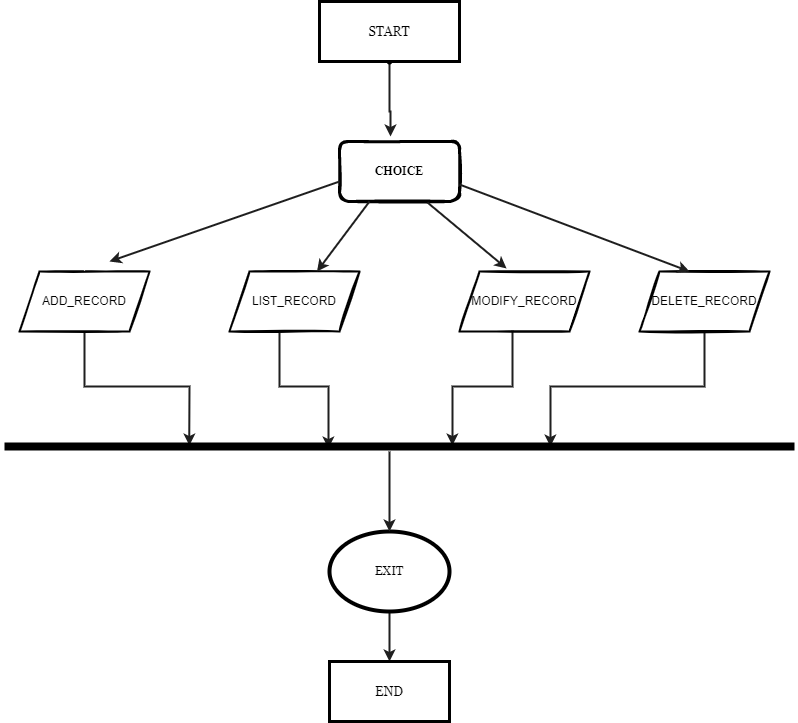

The diagram above was exported from draw.io. Its source (the exported page's mxGraphModel, read from the mxfile embedded in the PNG):
<mxGraphModel dx="868" dy="425" grid="1" gridSize="10" guides="1" tooltips="1" connect="1" arrows="1" fold="1" page="1" pageScale="1" pageWidth="850" pageHeight="1100" math="0" shadow="0">
  <root>
    <mxCell id="0" />
    <mxCell id="1" parent="0" />
    <mxCell id="KAE9wDpzUwtgIxn7Qjwl-22" value="" style="edgeStyle=orthogonalEdgeStyle;rounded=0;orthogonalLoop=1;jettySize=auto;html=1;fontFamily=Times New Roman;strokeColor=#1F1F1F;entryX=0.234;entryY=0.4;entryDx=0;entryDy=0;entryPerimeter=0;strokeWidth=2;" parent="1" source="Y2GoZ3G90oaC4i8lNLEe-3" target="KAE9wDpzUwtgIxn7Qjwl-18" edge="1">
      <mxGeometry relative="1" as="geometry" />
    </mxCell>
    <mxCell id="Y2GoZ3G90oaC4i8lNLEe-3" value="ADD_RECORD" style="shape=parallelogram;perimeter=parallelogramPerimeter;whiteSpace=wrap;html=1;fixedSize=1;rounded=0;sketch=1;fontFamily=Helvetica;strokeWidth=2;" parent="1" vertex="1">
      <mxGeometry x="70" y="1280" width="130" height="60" as="geometry" />
    </mxCell>
    <mxCell id="KAE9wDpzUwtgIxn7Qjwl-23" value="" style="edgeStyle=orthogonalEdgeStyle;rounded=0;orthogonalLoop=1;jettySize=auto;html=1;fontFamily=Times New Roman;strokeColor=#1F1F1F;strokeWidth=2;entryX=0.41;entryY=0.7;entryDx=0;entryDy=0;entryPerimeter=0;exitX=0.385;exitY=1;exitDx=0;exitDy=0;exitPerimeter=0;" parent="1" source="Y2GoZ3G90oaC4i8lNLEe-4" target="KAE9wDpzUwtgIxn7Qjwl-18" edge="1">
      <mxGeometry relative="1" as="geometry" />
    </mxCell>
    <mxCell id="Y2GoZ3G90oaC4i8lNLEe-4" value="LIST_RECORD" style="shape=parallelogram;perimeter=parallelogramPerimeter;whiteSpace=wrap;html=1;fixedSize=1;rounded=0;sketch=1;fontFamily=Helvetica;strokeWidth=2;" parent="1" vertex="1">
      <mxGeometry x="280" y="1280" width="130" height="60" as="geometry" />
    </mxCell>
    <mxCell id="KAE9wDpzUwtgIxn7Qjwl-24" value="" style="edgeStyle=orthogonalEdgeStyle;rounded=0;orthogonalLoop=1;jettySize=auto;html=1;fontFamily=Times New Roman;strokeColor=#1F1F1F;strokeWidth=2;exitX=0.408;exitY=0.983;exitDx=0;exitDy=0;exitPerimeter=0;entryX=0.567;entryY=0.4;entryDx=0;entryDy=0;entryPerimeter=0;" parent="1" source="Y2GoZ3G90oaC4i8lNLEe-5" target="KAE9wDpzUwtgIxn7Qjwl-18" edge="1">
      <mxGeometry relative="1" as="geometry" />
    </mxCell>
    <mxCell id="Y2GoZ3G90oaC4i8lNLEe-5" value="MODIFY_RECORD" style="shape=parallelogram;perimeter=parallelogramPerimeter;whiteSpace=wrap;html=1;fixedSize=1;rounded=0;sketch=1;fontFamily=Helvetica;strokeWidth=2;" parent="1" vertex="1">
      <mxGeometry x="510" y="1280" width="130" height="60" as="geometry" />
    </mxCell>
    <mxCell id="KAE9wDpzUwtgIxn7Qjwl-26" value="" style="edgeStyle=orthogonalEdgeStyle;rounded=0;orthogonalLoop=1;jettySize=auto;html=1;fontFamily=Times New Roman;strokeColor=#1F1F1F;strokeWidth=2;entryX=0.691;entryY=0.5;entryDx=0;entryDy=0;entryPerimeter=0;" parent="1" source="Y2GoZ3G90oaC4i8lNLEe-6" target="KAE9wDpzUwtgIxn7Qjwl-18" edge="1">
      <mxGeometry relative="1" as="geometry" />
    </mxCell>
    <mxCell id="Y2GoZ3G90oaC4i8lNLEe-6" value="DELETE_RECORD" style="shape=parallelogram;perimeter=parallelogramPerimeter;whiteSpace=wrap;html=1;fixedSize=1;rounded=0;sketch=1;fontFamily=Helvetica;strokeWidth=2;" parent="1" vertex="1">
      <mxGeometry x="690" y="1280" width="130" height="60" as="geometry" />
    </mxCell>
    <mxCell id="KAE9wDpzUwtgIxn7Qjwl-2" style="edgeStyle=orthogonalEdgeStyle;rounded=0;orthogonalLoop=1;jettySize=auto;html=1;fontFamily=Times New Roman;exitX=0.017;exitY=0.867;exitDx=0;exitDy=0;exitPerimeter=0;strokeColor=#FFFFFF;" parent="1" source="Y2GoZ3G90oaC4i8lNLEe-18" target="Y2GoZ3G90oaC4i8lNLEe-3" edge="1">
      <mxGeometry relative="1" as="geometry" />
    </mxCell>
    <mxCell id="KAE9wDpzUwtgIxn7Qjwl-6" value="" style="edgeStyle=orthogonalEdgeStyle;rounded=0;orthogonalLoop=1;jettySize=auto;html=1;fontFamily=Times New Roman;strokeColor=#FFFFFF;" parent="1" source="Y2GoZ3G90oaC4i8lNLEe-18" edge="1">
      <mxGeometry relative="1" as="geometry">
        <mxPoint x="250" y="1180" as="targetPoint" />
      </mxGeometry>
    </mxCell>
    <mxCell id="Y2GoZ3G90oaC4i8lNLEe-18" value="CHOICE" style="rounded=1;whiteSpace=wrap;html=1;sketch=1;fontFamily=Times New Roman;fontStyle=1;strokeWidth=3;" parent="1" vertex="1">
      <mxGeometry x="390" y="1150" width="120" height="60" as="geometry" />
    </mxCell>
    <mxCell id="KAE9wDpzUwtgIxn7Qjwl-7" value="" style="endArrow=classic;html=1;rounded=0;fontFamily=Times New Roman;strokeColor=#FFFFFF;" parent="1" edge="1">
      <mxGeometry width="50" height="50" relative="1" as="geometry">
        <mxPoint x="210" y="1270" as="sourcePoint" />
        <mxPoint x="450" y="1250" as="targetPoint" />
        <Array as="points">
          <mxPoint x="370" y="1240" />
        </Array>
      </mxGeometry>
    </mxCell>
    <mxCell id="KAE9wDpzUwtgIxn7Qjwl-10" value="" style="endArrow=classic;html=1;rounded=0;fontFamily=Times New Roman;strokeColor=#1F1F1F;exitX=0;exitY=0.667;exitDx=0;exitDy=0;exitPerimeter=0;strokeWidth=2;" parent="1" source="Y2GoZ3G90oaC4i8lNLEe-18" edge="1">
      <mxGeometry width="50" height="50" relative="1" as="geometry">
        <mxPoint x="390" y="1198" as="sourcePoint" />
        <mxPoint x="160" y="1270" as="targetPoint" />
      </mxGeometry>
    </mxCell>
    <mxCell id="KAE9wDpzUwtgIxn7Qjwl-11" value="" style="endArrow=classic;html=1;rounded=0;fontFamily=Times New Roman;strokeColor=#1F1F1F;strokeWidth=2;" parent="1" target="Y2GoZ3G90oaC4i8lNLEe-4" edge="1">
      <mxGeometry width="50" height="50" relative="1" as="geometry">
        <mxPoint x="420" y="1210" as="sourcePoint" />
        <mxPoint x="450" y="1250" as="targetPoint" />
      </mxGeometry>
    </mxCell>
    <mxCell id="KAE9wDpzUwtgIxn7Qjwl-12" value="" style="endArrow=classic;html=1;rounded=0;fontFamily=Times New Roman;strokeColor=#1F1F1F;exitX=0.733;exitY=1.017;exitDx=0;exitDy=0;exitPerimeter=0;entryX=0.362;entryY=-0.05;entryDx=0;entryDy=0;entryPerimeter=0;strokeWidth=2;" parent="1" source="Y2GoZ3G90oaC4i8lNLEe-18" target="Y2GoZ3G90oaC4i8lNLEe-5" edge="1">
      <mxGeometry width="50" height="50" relative="1" as="geometry">
        <mxPoint x="400" y="1300" as="sourcePoint" />
        <mxPoint x="450" y="1250" as="targetPoint" />
      </mxGeometry>
    </mxCell>
    <mxCell id="KAE9wDpzUwtgIxn7Qjwl-13" value="" style="endArrow=classic;html=1;rounded=0;fontFamily=Times New Roman;strokeColor=#1F1F1F;exitX=1;exitY=0.717;exitDx=0;exitDy=0;exitPerimeter=0;entryX=0.385;entryY=0;entryDx=0;entryDy=0;entryPerimeter=0;strokeWidth=2;" parent="1" source="Y2GoZ3G90oaC4i8lNLEe-18" target="Y2GoZ3G90oaC4i8lNLEe-6" edge="1">
      <mxGeometry width="50" height="50" relative="1" as="geometry">
        <mxPoint x="400" y="1300" as="sourcePoint" />
        <mxPoint x="450" y="1250" as="targetPoint" />
      </mxGeometry>
    </mxCell>
    <mxCell id="KAE9wDpzUwtgIxn7Qjwl-17" value="" style="edgeStyle=orthogonalEdgeStyle;rounded=0;orthogonalLoop=1;jettySize=auto;html=1;fontFamily=Times New Roman;strokeColor=#1F1F1F;entryX=0.425;entryY=-0.083;entryDx=0;entryDy=0;entryPerimeter=0;strokeWidth=2;" parent="1" source="KAE9wDpzUwtgIxn7Qjwl-16" target="Y2GoZ3G90oaC4i8lNLEe-18" edge="1">
      <mxGeometry relative="1" as="geometry">
        <Array as="points">
          <mxPoint x="440" y="1120" />
          <mxPoint x="441" y="1120" />
        </Array>
      </mxGeometry>
    </mxCell>
    <mxCell id="KAE9wDpzUwtgIxn7Qjwl-16" value="" style="shape=waypoint;sketch=0;fillStyle=solid;size=6;pointerEvents=1;points=[];fillColor=none;resizable=0;rotatable=0;perimeter=centerPerimeter;snapToPoint=1;fontFamily=Times New Roman;" parent="1" vertex="1">
      <mxGeometry x="420" y="1050" width="40" height="40" as="geometry" />
    </mxCell>
    <mxCell id="KAE9wDpzUwtgIxn7Qjwl-18" value="" style="line;strokeWidth=8;html=1;fontFamily=Times New Roman;" parent="1" vertex="1">
      <mxGeometry x="55" y="1450" width="790" height="10" as="geometry" />
    </mxCell>
    <mxCell id="KAE9wDpzUwtgIxn7Qjwl-33" value="" style="edgeStyle=none;rounded=0;orthogonalLoop=1;jettySize=auto;html=1;fontFamily=Georgia;fontSize=13;strokeColor=#1F1F1F;strokeWidth=2;" parent="1" source="KAE9wDpzUwtgIxn7Qjwl-27" target="KAE9wDpzUwtgIxn7Qjwl-31" edge="1">
      <mxGeometry relative="1" as="geometry" />
    </mxCell>
    <mxCell id="KAE9wDpzUwtgIxn7Qjwl-27" value="&lt;font face=&quot;Georgia&quot;&gt;EXIT&lt;/font&gt;" style="ellipse;whiteSpace=wrap;html=1;fontFamily=Times New Roman;strokeWidth=4;" parent="1" vertex="1">
      <mxGeometry x="380" y="1540" width="120" height="80" as="geometry" />
    </mxCell>
    <mxCell id="KAE9wDpzUwtgIxn7Qjwl-29" value="" style="endArrow=classic;html=1;rounded=0;fontFamily=Georgia;fontSize=13;strokeColor=#1F1F1F;strokeWidth=2;entryX=0.5;entryY=0;entryDx=0;entryDy=0;" parent="1" target="KAE9wDpzUwtgIxn7Qjwl-27" edge="1">
      <mxGeometry width="50" height="50" relative="1" as="geometry">
        <mxPoint x="440" y="1460" as="sourcePoint" />
        <mxPoint x="450" y="1420" as="targetPoint" />
      </mxGeometry>
    </mxCell>
    <mxCell id="KAE9wDpzUwtgIxn7Qjwl-30" value="START" style="rounded=0;whiteSpace=wrap;html=1;fontFamily=Georgia;fontSize=13;strokeWidth=3;" parent="1" vertex="1">
      <mxGeometry x="370" y="1010" width="140" height="60" as="geometry" />
    </mxCell>
    <mxCell id="KAE9wDpzUwtgIxn7Qjwl-31" value="END" style="rounded=0;whiteSpace=wrap;html=1;fontFamily=Georgia;fontSize=13;strokeWidth=3;" parent="1" vertex="1">
      <mxGeometry x="380" y="1670" width="120" height="60" as="geometry" />
    </mxCell>
  </root>
</mxGraphModel>